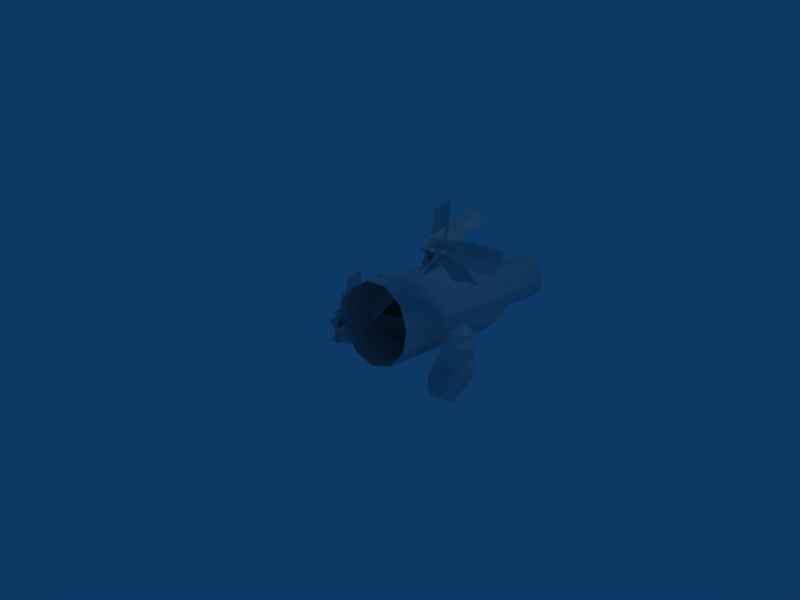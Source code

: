 # Source: totem2.blend  (saved by Blender 2.45.0; exported with 4.5.12 LTS)
import bpy
from mathutils import Matrix  # noqa: F401  (used for matrix-valued properties, if any)

bpy.ops.wm.read_factory_settings(use_empty=True)
scene = bpy.context.scene
scene.name = 'Scene'

# ---- collections
col_collection_1 = bpy.data.collections.new('Collection 1'); scene.collection.children.link(col_collection_1)

# ---- materials (node trees are filled in below, after node groups)
mat_material = bpy.data.materials.new('Material')
mat_material.alpha_threshold = 0.0
mat_material.roughness = 0.5
mat_material.line_color = (0.0, 0.0, 0.0, 1.0)

# ---- material node trees

# ---- world
world_world = bpy.data.worlds.new('World'); scene.world = world_world
world_world.color = (0.05656, 0.2208, 0.4)
world_world.use_sun_shadow = False
world_world.sun_shadow_jitter_overblur = 0.0
world_world.cycles.sampling_method = 'MANUAL'
world_world.cycles.sample_map_resolution = 256

# ---- cameras
cam_camera = bpy.data.cameras.new('Camera')
cam_camera.passepartout_alpha = 0.2
cam_camera.clip_end = 100.0
cam_camera.lens = 35.0
cam_camera.ortho_scale = 7.314
cam_camera.show_passepartout = False
cam_camera.show_safe_areas = True
cam_camera.dof.focus_distance = 0.0
cam_camera.dof.aperture_fstop = 128.0

# ---- lights
light_spot = bpy.data.lights.new('Spot', 'POINT')
light_spot.transmission_factor = 0.0
light_spot.cutoff_distance = 30.0
light_spot.energy = 100.0
light_spot.shadow_buffer_clip_start = 1.001
light_spot.shadow_soft_size = 1.0
light_spot.shadow_maximum_resolution = 0.006
light_spot.use_absolute_resolution = True
light_spot.cycles.use_multiple_importance_sampling = False

# ---- meshes
me_cylinder_001 = bpy.data.meshes.new('Cylinder.001')
me_cylinder_001.from_pydata([(1.413, 0.3229, -0.06259), (1.274, 0.03004, -0.1521), (1.323, -0.06828, 0.03061), (1.343, 0.0701, 0.378), (1.529, 0.08578, -0.1431), (1.561, 0.1261, 0.4029), (1.661, 0.2931, 0.1578), (1.555, 0.02171, 0.2418), (1.388, 0.204, -0.1483), (1.231, 0.2911, 0.2211), (1.434, 0.3619, 0.4287), (1.161, 0.2416, 0.06643), (1.39, 0.4375, 0.1719), (1.473, -0.05483, -0.04865), (1.589, 0.3215, 0.3529), (1.512, -0.04113, 0.0891), (1.394, 0.2093, 0.426), (0.4379, 2.186, 0.2692), (0.6045, 2.149, -0.04285), (0.575, 2.099, -0.3938), (0.3586, 2.052, -0.6722), (0.02404, 2.023, -0.7897), (-0.3224, 2.022, -0.709), (-0.5707, 2.048, -0.4557), (-0.6421, 2.094, -0.1102), (-0.514, 2.144, 0.2178), (-0.2269, 2.183, 0.4241), (0.128, 2.199, 0.4433), (0.5598, -0.05953, 0.5489), (0.7278, -0.09731, 0.2342), (0.698, -0.1478, -0.1198), (0.4797, -0.195, -0.4006), (0.1423, -0.2239, -0.5191), (-0.2071, -0.2253, -0.4377), (-0.4575, -0.1988, -0.1822), (-0.5296, -0.1528, 0.1663), (-0.4003, -0.1019, 0.4971), (-0.1107, -0.06224, 0.7052), (0.2472, -0.04645, 0.7245), (0.01589, 3.57, -0.01138), (-0.1928, 3.561, -0.02265), (-0.3617, 3.538, -0.144), (-0.4371, 3.508, -0.3369), (-0.3951, 3.481, -0.5402), (-0.249, 3.466, -0.6892), (-0.04524, 3.467, -0.7367), (0.1515, 3.484, -0.6675), (0.2788, 3.511, -0.5038), (0.2962, 3.541, -0.2973), (0.1982, 3.563, -0.1138), (-0.001146, 3.843, -0.3089), (0.0246, 3.837, -0.3571), (0.02003, 3.83, -0.4113), (-0.01341, 3.822, -0.4543), (-0.06509, 3.818, -0.4725), (-0.1186, 3.818, -0.46), (-0.157, 3.822, -0.4209), (-0.168, 3.829, -0.3675), (-0.1482, 3.837, -0.3168), (-0.1039, 3.843, -0.2849), (-0.04903, 3.845, -0.282), (-0.07689, 3.826, -0.3745), (-0.7617, -0.04999, 0.01024), (-1.621, 0.6172, 0.01238), (-1.149, 0.3491, 0.006467), (-0.7617, -0.04999, -0.4573), (-0.7617, -0.04999, -0.2235), (-1.147, 0.3626, -0.4609), (-1.619, 0.6306, -0.4549), (-1.162, 0.432, -0.2178), (-1.635, 0.7001, -0.2119), (1.259, 0.0293, 0.1227), (-0.2066, 0.8712, -0.4961), (-0.5767, 0.5022, -0.3477), (-0.1261, 0.8095, -0.264), (-0.4962, 0.4405, -0.1156), (-0.8318, -0.05839, -0.2311), (-0.756, -0.04931, -0.01018), (-0.643, 0.4097, -0.5584), (-0.2729, 0.7788, -0.7068), (-0.9076, -0.06747, -0.4521), (-1.008, -0.05019, -0.2462), (-1.021, 0.7184, -1.016), (-1.022, 0.3936, -0.5806), (-0.546, 0.00513, -0.1976), (-0.7769, -0.02253, -0.2219), (-0.5622, 0.4619, -0.5287), (-0.5612, 0.7867, -0.9642), (-0.81, 0.5035, -0.5611), (-0.809, 0.8283, -0.9967), (-0.6722, 0.8224, 0.1746), (-0.7901, 0.4521, -0.05233), (-0.7246, 0.7244, 0.2789), (-0.8384, 0.3561, 0.04652), (-0.772, -0.036, -0.2283), (-0.8799, -0.09568, -0.079), (-0.6946, 0.4277, -0.145), (-0.5726, 0.8, 0.07645), (-0.6641, 0.02367, -0.3775), (-0.7891, -0.07168, -0.1892), (-1.22, 0.6839, -0.435), (-0.9479, 0.334, -0.3579), (-0.7687, -0.1525, -0.5674), (-0.7789, -0.1121, -0.3783), (-0.9311, 0.2879, -0.603), (-1.202, 0.6353, -0.6941), (-0.9262, 0.3741, -0.4852), (-1.198, 0.7228, -0.5694), (-0.4206, 0.7405, 0.3172), (-0.6268, 0.4237, -0.07316), (-0.6351, 0.6601, 0.4254), (-0.8412, 0.3433, 0.03507), (-0.7803, -0.09796, -0.3849), (-0.9851, -0.1073, -0.2727), (-0.4297, 0.3489, -0.1868), (-0.2236, 0.6657, 0.2036), (-0.5755, -0.0886, -0.4971), (-0.5374, -0.1234, -0.2734), (-1.015, 0.6084, 0.3748), (-0.752, 0.3045, 0.009095), (-0.9144, -0.1259, -0.5498), (-0.7259, -0.1247, -0.4116), (-1.127, 0.3152, -0.2695), (-1.39, 0.6191, 0.09623), (-0.9376, 0.387, -0.1178), (-1.2, 0.6909, 0.2479), (-0.1805, 0.7525, -0.8039), (-0.527, 0.4123, -0.5601), (-0.04596, 0.6794, -0.6021), (-0.3925, 0.3392, -0.3584), (-0.7882, -0.1275, -0.3777), (-0.6551, -0.1295, -0.1856), (-0.6555, 0.3302, -0.7448), (-0.309, 0.6704, -0.9885), (-0.9214, -0.1255, -0.5699), (0.7383, 0.6413, 1.915), (0.959, 0.3614, 1.59), (0.5672, 0.5854, 1.78), (0.7879, 0.3054, 1.456), (1.126, -0.1006, 1.33), (0.9589, -0.0941, 1.207), (1.12, 0.2808, 1.703), (0.8994, 0.5608, 2.028), (1.293, -0.107, 1.452), (0.7417, 0.6695, 1.19), (0.9686, 0.3495, 1.265), (0.7343, 0.5921, 1.079), (0.9608, 0.2734, 1.16), (1.08, -0.08728, 1.359), (1.087, -0.1235, 1.192), (0.9477, 0.3148, 1.377), (0.7205, 0.636, 1.309), (1.072, -0.05106, 1.527), (1.187, 0.02841, 1.36), (1.299, 0.7128, 1.763), (1.176, 0.3877, 1.566), (0.9906, -0.06867, 1.625), (1.089, -0.02013, 1.492), (1.046, 0.3301, 1.736), (1.161, 0.6519, 1.942), (1.092, 0.4132, 1.649), (1.212, 0.7366, 1.85), (1.091, 0.7474, 0.8108), (1.077, 0.4596, 1.197), (1.309, 0.7005, 0.8396), (1.295, 0.4127, 1.226), (1.085, -0.007992, 1.498), (1.291, 0.007224, 1.52), (0.8846, 0.3707, 1.18), (0.8985, 0.6585, 0.7935), (0.8792, -0.02321, 1.477), (0.9673, -0.04256, 1.294), (1.564, 0.6819, 1.068), (1.221, 0.3697, 1.2), (1.102, -0.03257, 1.686), (1.035, -0.03756, 1.49), (1.352, 0.3911, 1.592), (1.695, 0.7032, 1.461), (1.283, 0.449, 1.387), (1.626, 0.7611, 1.255), (1.298, -0.03451, -0.3908), (1.188, 0.03655, -0.2442), (1.378, 0.07415, -0.363), (1.18, 0.1577, -0.2645), (1.399, 0.06593, -0.434), (1.121, 0.1035, -0.3942), (1.191, -0.03351, -0.4561), (1.123, 0.0855, -0.2544), (1.156, -0.004856, -0.3764), (1.28, 0.086, -0.524), (1.332, 0.09264, -0.2896), (1.235, 0.2042, -0.346), (1.258, 0.1011, -0.2222), (1.358, 0.1284, -0.488), (1.253, -0.01061, -0.2592), (1.368, -0.01508, -0.4155), (1.343, -0.001634, -0.5224), (1.215, 0.1134, -0.4921), (0.7592, 0.3304, -0.5973), (0.9467, 0.5809, -0.1753), (1.112, 0.2324, -0.644), (1.219, 0.737, -0.277), (1.058, 0.2134, -0.8357), (0.9416, 0.8984, -0.5288), (0.623, 0.6258, -0.6756), (1.003, 0.7933, -0.1715), (0.7209, 0.6947, -0.4604), (0.9388, 0.5735, -0.9744), (1.171, 0.3199, -0.4315), (1.319, 0.6975, -0.5484), (1.179, 0.4651, -0.2073), (1.134, 0.409, -0.9671), (0.8756, 0.3872, -0.242), (0.8483, 0.1947, -0.7254), (0.7807, 0.3315, -0.9797), (0.9737, 0.739, -0.8551), (0.1725, 3.629, -0.3367), (0.1098, 3.643, -0.2192), (0.1614, 3.61, -0.4689), (0.07989, 3.592, -0.5738), (-0.04611, 3.582, -0.618), (-0.1766, 3.581, -0.5876), (-0.2701, 3.591, -0.4922), (-0.297, 3.608, -0.3621), (-0.2488, 3.627, -0.2385), (-0.1406, 3.642, -0.1608), (-0.006965, 3.648, -0.1536), (0.01698, 3.647, -0.167), (-0.1132, 3.643, -0.1593), (-0.2266, 3.63, -0.2226), (-0.2871, 3.612, -0.3367), (-0.2757, 3.595, -0.4655), (-0.1958, 3.583, -0.568), (-0.07287, 3.582, -0.6118), (0.05405, 3.59, -0.5828), (0.1447, 3.606, -0.4904), (0.1703, 3.625, -0.3638), (0.1226, 3.64, -0.2433), (0.3386, 2.535, 0.02324), (0.09039, 2.539, 0.1183), (-0.1932, 2.527, 0.1092), (-0.4222, 2.503, -0.001101), (-0.5239, 2.475, -0.1777), (-0.466, 2.45, -0.3644), (-0.2669, 2.438, -0.502), (0.01021, 2.442, -0.5469), (0.2773, 2.461, -0.4846), (0.4497, 2.488, -0.3351), (0.4725, 2.516, -0.1458), (0.3887, 2.527, -0.04007), (0.4639, 2.505, -0.2167), (0.3851, 2.478, -0.3911), (0.1773, 2.454, -0.5079), (-0.09357, 2.441, -0.5301), (-0.3415, 2.443, -0.4505), (-0.4877, 2.459, -0.2945), (-0.4858, 2.485, -0.1115), (-0.3365, 2.512, 0.04022), (-0.08699, 2.532, 0.1126), (0.1833, 2.537, 0.0827)], [], [(14, 10, 16), (5, 3, 7), (4, 13, 2), (14, 5, 7), (16, 10, 9), (9, 0, 11), (16, 5, 14), (16, 9, 3), (6, 0, 12), (10, 12, 9), (1, 8, 4), (2, 1, 4), (3, 9, 11), (12, 0, 9), (11, 8, 1), (14, 7, 6), (10, 14, 6), (11, 0, 8), (7, 3, 2), (7, 2, 15), (4, 15, 13), (15, 2, 13), (10, 6, 12), (0, 6, 4), (6, 15, 4), (16, 3, 5), (6, 7, 15), (0, 4, 8), (60, 50, 61), (59, 60, 61), (58, 59, 61), (57, 58, 61), (56, 57, 61), (55, 56, 61), (54, 55, 61), (53, 54, 61), (52, 53, 61), (51, 52, 61), (50, 51, 61), (28, 17, 38), (17, 27, 38), (26, 37, 27), (37, 38, 27), (25, 36, 26), (36, 37, 26), (24, 35, 25), (35, 36, 25), (23, 34, 35), (23, 35, 24), (22, 33, 34), (22, 34, 23), (21, 32, 33), (21, 33, 22), (20, 31, 32), (20, 32, 21), (19, 30, 31), (19, 31, 20), (18, 29, 30), (18, 30, 19), (17, 28, 18), (28, 29, 18), (66, 69, 64), (66, 64, 62), (69, 70, 63), (69, 63, 64), (65, 67, 66), (67, 69, 66), (67, 68, 69), (68, 70, 69), (1, 71, 11), (71, 3, 11), (3, 71, 2), (71, 1, 2), (74, 72, 73), (75, 74, 73), (75, 73, 76), (77, 75, 76), (73, 79, 78), (73, 72, 79), (76, 78, 80), (76, 73, 78), (85, 88, 83), (85, 83, 81), (88, 89, 82), (88, 82, 83), (84, 86, 85), (86, 88, 85), (86, 87, 88), (87, 89, 88), (92, 90, 91), (93, 92, 91), (93, 91, 94), (95, 93, 94), (91, 97, 96), (91, 90, 97), (94, 96, 98), (94, 91, 96), (103, 106, 101), (103, 101, 99), (106, 107, 100), (106, 100, 101), (102, 104, 103), (104, 106, 103), (104, 105, 106), (105, 107, 106), (110, 108, 109), (111, 110, 109), (111, 109, 112), (113, 111, 112), (109, 115, 114), (109, 108, 115), (112, 114, 116), (112, 109, 114), (121, 124, 119), (121, 119, 117), (124, 125, 118), (124, 118, 119), (120, 122, 121), (122, 124, 121), (122, 123, 124), (123, 125, 124), (128, 126, 127), (129, 128, 127), (129, 127, 130), (131, 129, 130), (127, 133, 132), (127, 126, 133), (130, 132, 134), (130, 127, 132), (137, 135, 136), (138, 137, 136), (138, 136, 139), (140, 138, 139), (136, 142, 141), (136, 135, 142), (139, 141, 143), (139, 136, 141), (146, 144, 145), (147, 146, 145), (147, 145, 148), (149, 147, 148), (145, 151, 150), (145, 144, 151), (148, 150, 152), (148, 145, 150), (157, 160, 155), (157, 155, 153), (160, 161, 154), (160, 154, 155), (156, 158, 157), (158, 160, 157), (158, 159, 160), (159, 161, 160), (164, 162, 163), (165, 164, 163), (165, 163, 166), (167, 165, 166), (163, 169, 168), (163, 162, 169), (166, 168, 170), (166, 163, 168), (175, 178, 173), (175, 173, 171), (178, 179, 172), (178, 172, 173), (174, 176, 175), (176, 178, 175), (176, 177, 178), (177, 179, 178), (180, 196, 195), (194, 180, 195), (180, 194, 186), (196, 180, 186), (197, 193, 189), (191, 190, 182), (181, 194, 192), (191, 182, 193), (197, 191, 193), (187, 191, 185), (182, 195, 184), (193, 182, 184), (190, 195, 182), (190, 194, 195), (186, 197, 189), (187, 183, 191), (183, 190, 191), (186, 189, 196), (185, 197, 188), (194, 188, 186), (195, 196, 193), (196, 189, 193), (187, 185, 188), (191, 197, 185), (181, 188, 194), (181, 192, 183), (188, 197, 186), (181, 187, 188), (183, 192, 190), (193, 184, 195), (192, 194, 190), (183, 187, 181), (198, 214, 213), (212, 198, 213), (198, 212, 204), (214, 198, 204), (215, 211, 207), (209, 208, 200), (199, 212, 210), (209, 200, 211), (215, 209, 211), (205, 209, 203), (200, 213, 202), (211, 200, 202), (208, 213, 200), (208, 212, 213), (204, 215, 207), (205, 201, 209), (201, 208, 209), (204, 207, 214), (203, 215, 206), (212, 206, 204), (213, 214, 211), (214, 207, 211), (205, 203, 206), (209, 215, 203), (199, 206, 212), (199, 210, 201), (206, 215, 204), (199, 205, 206), (201, 210, 208), (211, 202, 213), (210, 212, 208), (201, 205, 199), (217, 50, 227), (226, 39, 227), (226, 60, 228), (225, 40, 228), (225, 59, 229), (224, 41, 229), (224, 58, 230), (223, 42, 230), (223, 57, 231), (222, 43, 231), (222, 56, 232), (221, 44, 232), (221, 55, 233), (220, 45, 233), (220, 54, 234), (219, 46, 234), (219, 53, 235), (218, 47, 235), (218, 52, 236), (216, 48, 236), (216, 51, 237), (217, 49, 237), (248, 48, 249), (238, 17, 249), (247, 47, 250), (248, 18, 250), (246, 46, 251), (247, 19, 251), (245, 45, 252), (246, 20, 252), (244, 44, 253), (245, 21, 253), (243, 43, 254), (244, 22, 254), (242, 42, 255), (243, 23, 255), (241, 41, 256), (242, 24, 256), (240, 40, 257), (241, 25, 257), (239, 39, 258), (240, 26, 258), (238, 49, 259), (239, 27, 259), (39, 239, 259), (39, 259, 49), (17, 238, 259), (17, 259, 27), (40, 240, 258), (40, 258, 39), (27, 239, 258), (27, 258, 26), (41, 241, 257), (41, 257, 40), (26, 240, 25), (240, 257, 25), (42, 242, 256), (42, 256, 41), (25, 241, 256), (25, 256, 24), (43, 243, 255), (43, 255, 42), (24, 242, 255), (24, 255, 23), (44, 244, 43), (244, 254, 43), (23, 243, 254), (23, 254, 22), (45, 245, 253), (45, 253, 44), (22, 244, 253), (22, 253, 21), (46, 246, 252), (46, 252, 45), (21, 245, 252), (21, 252, 20), (47, 247, 251), (47, 251, 46), (20, 246, 19), (246, 251, 19), (48, 248, 250), (48, 250, 47), (19, 247, 250), (19, 250, 18), (49, 238, 249), (49, 249, 48), (18, 248, 249), (18, 249, 17), (50, 217, 237), (50, 237, 51), (48, 216, 237), (48, 237, 49), (51, 216, 236), (51, 236, 52), (47, 218, 236), (47, 236, 48), (52, 218, 235), (52, 235, 53), (46, 219, 235), (46, 235, 47), (53, 219, 234), (53, 234, 54), (45, 220, 234), (45, 234, 46), (54, 220, 233), (54, 233, 55), (44, 221, 233), (44, 233, 45), (55, 221, 232), (55, 232, 56), (43, 222, 232), (43, 232, 44), (56, 222, 231), (56, 231, 57), (42, 223, 231), (42, 231, 43), (57, 223, 230), (57, 230, 58), (41, 224, 230), (41, 230, 42), (58, 224, 229), (58, 229, 59), (40, 225, 229), (40, 229, 41), (59, 225, 228), (59, 228, 60), (39, 226, 228), (39, 228, 40), (60, 226, 227), (60, 227, 50), (49, 217, 227), (49, 227, 39)])
_uv = me_cylinder_001.uv_layers.new(name='UVTex')
_uv.uv.foreach_set('vector', [0.6318, 0.8239, 0.5952, 0.8564, 0.4788, 0.8201, 0.5992, 0.758, 0.4936, 0.6807, 0.7008, 0.7279, 0.9053, 0.8639, 0.8945, 0.784, 0.9964, 0.6873, 0.6318, 0.8239, 0.5992, 0.758, 0.7008, 0.7279, 0.4788, 0.8201, 0.5952, 0.8564, 0.5878, 0.9483, 0.5878, 0.9483, 0.7302, 0.9297, 0.7618, 0.9785, 0.4788, 0.8201, 0.5992, 0.758, 0.6318, 0.8239, 0.4788, 0.8201, 0.5878, 0.9483, 0.4831, 0.9957, 0.7139, 0.8591, 0.7302, 0.9297, 0.6665, 0.8884, 0.5952, 0.8564, 0.6665, 0.8884, 0.5878, 0.9483, 0.9904, 0.9226, 0.8917, 0.9211, 0.9053, 0.8639, 0.9964, 0.6873, 0.9904, 0.9226, 0.9053, 0.8639, 0.4831, 0.9957, 0.5878, 0.9483, 0.7618, 0.9785, 0.6665, 0.8884, 0.7302, 0.9297, 0.5878, 0.9483, 0.7618, 0.9785, 0.8917, 0.9211, 0.9904, 0.9226, 0.6318, 0.8239, 0.7008, 0.7279, 0.7139, 0.8591, 0.5952, 0.8564, 0.6318, 0.8239, 0.7139, 0.8591, 0.7618, 0.9785, 0.7302, 0.9297, 0.8917, 0.9211, 0.7008, 0.7279, 0.4936, 0.6807, 0.9964, 0.6873, 0.7008, 0.7279, 0.9964, 0.6873, 0.801, 0.7526, 0.9053, 0.8639, 0.801, 0.7526, 0.8945, 0.784, 0.801, 0.7526, 0.9964, 0.6873, 0.8945, 0.784, 0.5952, 0.8564, 0.7139, 0.8591, 0.6665, 0.8884, 0.7302, 0.9297, 0.7139, 0.8591, 0.9053, 0.8639, 0.7139, 0.8591, 0.801, 0.7526, 0.9053, 0.8639, 0.4788, 0.8201, 0.4936, 0.6807, 0.5992, 0.758, 0.7139, 0.8591, 0.7008, 0.7279, 0.801, 0.7526, 0.7302, 0.9297, 0.9053, 0.8639, 0.8917, 0.9211, 0.256, 0.639, 0.2792, 0.639, 0.2499, 0.6577, 0.2328, 0.639, 0.256, 0.639, 0.2499, 0.6577, 0.2102, 0.639, 0.2328, 0.639, 0.2499, 0.6577, 0.1983, 0.6404, 0.2102, 0.639, 0.2499, 0.6577, 0.2848, 0.6392, 0.2908, 0.6405, 0.2501, 0.6578, 0.2658, 0.6392, 0.2848, 0.6392, 0.2501, 0.6578, 0.2459, 0.6392, 0.2658, 0.6392, 0.2501, 0.6578, 0.2258, 0.6392, 0.2459, 0.6392, 0.2501, 0.6578, 0.2066, 0.6392, 0.2258, 0.6392, 0.2501, 0.6578, 0.1983, 0.6405, 0.2066, 0.6392, 0.2501, 0.6578, 0.2792, 0.639, 0.2904, 0.6404, 0.2499, 0.6577, 0.3454, 0.0349, 0.3477, 0.3252, 0.2825, 0.0349, 0.3477, 0.3252, 0.2529, 0.3254, 0.2825, 0.0349, 0.1877, 0.3249, 0.222, 0.0349, 0.2529, 0.3254, 0.222, 0.0349, 0.2825, 0.0349, 0.2529, 0.3254, 0.1186, 0.3258, 0.1581, 0.0349, 0.1877, 0.3249, 0.1581, 0.0349, 0.222, 0.0349, 0.1877, 0.3249, 0.06809, 0.3266, 0.09184, 0.03433, 0.1186, 0.3258, 0.09184, 0.03433, 0.1581, 0.0349, 0.1186, 0.3258, 0.3837, 0.3273, 0.351, 0.03469, 0.4165, 0.03469, 0.3837, 0.3273, 0.4165, 0.03469, 0.4105, 0.3294, 0.3031, 0.3273, 0.2968, 0.03469, 0.351, 0.03469, 0.3031, 0.3273, 0.351, 0.03469, 0.3837, 0.3273, 0.2242, 0.3273, 0.2477, 0.03469, 0.2968, 0.03469, 0.2242, 0.3273, 0.2968, 0.03469, 0.3031, 0.3273, 0.1774, 0.3261, 0.1996, 0.03469, 0.2477, 0.03469, 0.1774, 0.3261, 0.2477, 0.03469, 0.2242, 0.3273, 0.1178, 0.3261, 0.1485, 0.03469, 0.1996, 0.03469, 0.1178, 0.3261, 0.1996, 0.03469, 0.1774, 0.3261, 0.07363, 0.3255, 0.09043, 0.03469, 0.1485, 0.03469, 0.07363, 0.3255, 0.1485, 0.03469, 0.1178, 0.3261, 0.3477, 0.3252, 0.3454, 0.0349, 0.4173, 0.3274, 0.3454, 0.0349, 0.4174, 0.0349, 0.4173, 0.3274, 0.7586, 0.3593, 0.7586, 0.479, 0.6389, 0.479, 0.7586, 0.3593, 0.6389, 0.479, 0.6389, 0.3593, 0.7586, 0.479, 0.7586, 0.5987, 0.6389, 0.5987, 0.7586, 0.479, 0.6389, 0.5987, 0.6389, 0.479, 0.8783, 0.3593, 0.8783, 0.479, 0.7586, 0.3593, 0.8783, 0.479, 0.7586, 0.479, 0.7586, 0.3593, 0.8783, 0.479, 0.8783, 0.5987, 0.7586, 0.479, 0.8783, 0.5987, 0.7586, 0.5987, 0.7586, 0.479, 0.9904, 0.9226, 0.7367, 0.9592, 0.7618, 0.9785, 0.7367, 0.9592, 0.4831, 0.9957, 0.7618, 0.9785, 0.4831, 0.9957, 0.7367, 0.9592, 0.8989, 0.9944, 0.7367, 0.9592, 0.9904, 0.9226, 0.8989, 0.9944, 0.8783, 0.5987, 0.7586, 0.5987, 0.7586, 0.479, 0.8783, 0.479, 0.8783, 0.5987, 0.7586, 0.479, 0.8783, 0.479, 0.7586, 0.479, 0.7586, 0.3593, 0.8783, 0.3593, 0.8783, 0.479, 0.7586, 0.3593, 0.7586, 0.479, 0.6389, 0.5987, 0.6389, 0.479, 0.7586, 0.479, 0.7586, 0.5987, 0.6389, 0.5987, 0.7586, 0.3593, 0.6389, 0.479, 0.6389, 0.3593, 0.7586, 0.3593, 0.7586, 0.479, 0.6389, 0.479, 0.7586, 0.3593, 0.7586, 0.479, 0.6389, 0.479, 0.7586, 0.3593, 0.6389, 0.479, 0.6389, 0.3593, 0.7586, 0.479, 0.7586, 0.5987, 0.6389, 0.5987, 0.7586, 0.479, 0.6389, 0.5987, 0.6389, 0.479, 0.8783, 0.3593, 0.8783, 0.479, 0.7586, 0.3593, 0.8783, 0.479, 0.7586, 0.479, 0.7586, 0.3593, 0.8783, 0.479, 0.8783, 0.5987, 0.7586, 0.479, 0.8783, 0.5987, 0.7586, 0.5987, 0.7586, 0.479, 0.8783, 0.5987, 0.7586, 0.5987, 0.7586, 0.479, 0.8783, 0.479, 0.8783, 0.5987, 0.7586, 0.479, 0.8783, 0.479, 0.7586, 0.479, 0.7586, 0.3593, 0.8783, 0.3593, 0.8783, 0.479, 0.7586, 0.3593, 0.7586, 0.479, 0.6389, 0.5987, 0.6389, 0.479, 0.7586, 0.479, 0.7586, 0.5987, 0.6389, 0.5987, 0.7586, 0.3593, 0.6389, 0.479, 0.6389, 0.3593, 0.7586, 0.3593, 0.7586, 0.479, 0.6389, 0.479, 0.7586, 0.3593, 0.7586, 0.479, 0.6389, 0.479, 0.7586, 0.3593, 0.6389, 0.479, 0.6389, 0.3593, 0.7586, 0.479, 0.7586, 0.5987, 0.6389, 0.5987, 0.7586, 0.479, 0.6389, 0.5987, 0.6389, 0.479, 0.8783, 0.3593, 0.8783, 0.479, 0.7586, 0.3593, 0.8783, 0.479, 0.7586, 0.479, 0.7586, 0.3593, 0.8783, 0.479, 0.8783, 0.5987, 0.7586, 0.479, 0.8783, 0.5987, 0.7586, 0.5987, 0.7586, 0.479, 0.8783, 0.5987, 0.7586, 0.5987, 0.7586, 0.479, 0.8783, 0.479, 0.8783, 0.5987, 0.7586, 0.479, 0.8783, 0.479, 0.7586, 0.479, 0.7586, 0.3593, 0.8783, 0.3593, 0.8783, 0.479, 0.7586, 0.3593, 0.7586, 0.479, 0.6389, 0.5987, 0.6389, 0.479, 0.7586, 0.479, 0.7586, 0.5987, 0.6389, 0.5987, 0.7586, 0.3593, 0.6389, 0.479, 0.6389, 0.3593, 0.7586, 0.3593, 0.7586, 0.479, 0.6389, 0.479, 0.7586, 0.3593, 0.7586, 0.479, 0.6389, 0.479, 0.7586, 0.3593, 0.6389, 0.479, 0.6389, 0.3593, 0.7586, 0.479, 0.7586, 0.5987, 0.6389, 0.5987, 0.7586, 0.479, 0.6389, 0.5987, 0.6389, 0.479, 0.8783, 0.3593, 0.8783, 0.479, 0.7586, 0.3593, 0.8783, 0.479, 0.7586, 0.479, 0.7586, 0.3593, 0.8783, 0.479, 0.8783, 0.5987, 0.7586, 0.479, 0.8783, 0.5987, 0.7586, 0.5987, 0.7586, 0.479, 0.8783, 0.5987, 0.7586, 0.5987, 0.7586, 0.479, 0.8783, 0.479, 0.8783, 0.5987, 0.7586, 0.479, 0.8783, 0.479, 0.7586, 0.479, 0.7586, 0.3593, 0.8783, 0.3593, 0.8783, 0.479, 0.7586, 0.3593, 0.7586, 0.479, 0.6389, 0.5987, 0.6389, 0.479, 0.7586, 0.479, 0.7586, 0.5987, 0.6389, 0.5987, 0.7586, 0.3593, 0.6389, 0.479, 0.6389, 0.3593, 0.7586, 0.3593, 0.7586, 0.479, 0.6389, 0.479, 0.8783, 0.5987, 0.7586, 0.5987, 0.7586, 0.479, 0.8783, 0.479, 0.8783, 0.5987, 0.7586, 0.479, 0.8783, 0.479, 0.7586, 0.479, 0.7586, 0.3593, 0.8783, 0.3593, 0.8783, 0.479, 0.7586, 0.3593, 0.7586, 0.479, 0.6389, 0.5987, 0.6389, 0.479, 0.7586, 0.479, 0.7586, 0.5987, 0.6389, 0.5987, 0.7586, 0.3593, 0.6389, 0.479, 0.6389, 0.3593, 0.7586, 0.3593, 0.7586, 0.479, 0.6389, 0.479, 0.8783, 0.5987, 0.7586, 0.5987, 0.7586, 0.479, 0.8783, 0.479, 0.8783, 0.5987, 0.7586, 0.479, 0.8783, 0.479, 0.7586, 0.479, 0.7586, 0.3593, 0.8783, 0.3593, 0.8783, 0.479, 0.7586, 0.3593, 0.7586, 0.479, 0.6389, 0.5987, 0.6389, 0.479, 0.7586, 0.479, 0.7586, 0.5987, 0.6389, 0.5987, 0.7586, 0.3593, 0.6389, 0.479, 0.6389, 0.3593, 0.7586, 0.3593, 0.7586, 0.479, 0.6389, 0.479, 0.7586, 0.3593, 0.7586, 0.479, 0.6389, 0.479, 0.7586, 0.3593, 0.6389, 0.479, 0.6389, 0.3593, 0.7586, 0.479, 0.7586, 0.5987, 0.6389, 0.5987, 0.7586, 0.479, 0.6389, 0.5987, 0.6389, 0.479, 0.8783, 0.3593, 0.8783, 0.479, 0.7586, 0.3593, 0.8783, 0.479, 0.7586, 0.479, 0.7586, 0.3593, 0.8783, 0.479, 0.8783, 0.5987, 0.7586, 0.479, 0.8783, 0.5987, 0.7586, 0.5987, 0.7586, 0.479, 0.8783, 0.5987, 0.7586, 0.5987, 0.7586, 0.479, 0.8783, 0.479, 0.8783, 0.5987, 0.7586, 0.479, 0.8783, 0.479, 0.7586, 0.479, 0.7586, 0.3593, 0.8783, 0.3593, 0.8783, 0.479, 0.7586, 0.3593, 0.7586, 0.479, 0.6389, 0.5987, 0.6389, 0.479, 0.7586, 0.479, 0.7586, 0.5987, 0.6389, 0.5987, 0.7586, 0.3593, 0.6389, 0.479, 0.6389, 0.3593, 0.7586, 0.3593, 0.7586, 0.479, 0.6389, 0.479, 0.7586, 0.3593, 0.7586, 0.479, 0.6389, 0.479, 0.7586, 0.3593, 0.6389, 0.479, 0.6389, 0.3593, 0.7586, 0.479, 0.7586, 0.5987, 0.6389, 0.5987, 0.7586, 0.479, 0.6389, 0.5987, 0.6389, 0.479, 0.8783, 0.3593, 0.8783, 0.479, 0.7586, 0.3593, 0.8783, 0.479, 0.7586, 0.479, 0.7586, 0.3593, 0.8783, 0.479, 0.8783, 0.5987, 0.7586, 0.479, 0.8783, 0.5987, 0.7586, 0.5987, 0.7586, 0.479, 0.7367, 0.9592, 0.9904, 0.9226, 0.8989, 0.9944, 0.4831, 0.9957, 0.7367, 0.9592, 0.8989, 0.9944, 0.7367, 0.9592, 0.4831, 0.9957, 0.7618, 0.9785, 0.9904, 0.9226, 0.7367, 0.9592, 0.7618, 0.9785, 0.7302, 0.9297, 0.9053, 0.8639, 0.8917, 0.9211, 0.7139, 0.8591, 0.7008, 0.7279, 0.801, 0.7526, 0.4788, 0.8201, 0.4936, 0.6807, 0.5992, 0.758, 0.7139, 0.8591, 0.801, 0.7526, 0.9053, 0.8639, 0.7302, 0.9297, 0.7139, 0.8591, 0.9053, 0.8639, 0.5952, 0.8564, 0.7139, 0.8591, 0.6665, 0.8884, 0.801, 0.7526, 0.9964, 0.6873, 0.8945, 0.784, 0.9053, 0.8639, 0.801, 0.7526, 0.8945, 0.784, 0.7008, 0.7279, 0.9964, 0.6873, 0.801, 0.7526, 0.7008, 0.7279, 0.4936, 0.6807, 0.9964, 0.6873, 0.7618, 0.9785, 0.7302, 0.9297, 0.8917, 0.9211, 0.5952, 0.8564, 0.6318, 0.8239, 0.7139, 0.8591, 0.6318, 0.8239, 0.7008, 0.7279, 0.7139, 0.8591, 0.7618, 0.9785, 0.8917, 0.9211, 0.9904, 0.9226, 0.6665, 0.8884, 0.7302, 0.9297, 0.5878, 0.9483, 0.4831, 0.9957, 0.5878, 0.9483, 0.7618, 0.9785, 0.9964, 0.6873, 0.9904, 0.9226, 0.9053, 0.8639, 0.9904, 0.9226, 0.8917, 0.9211, 0.9053, 0.8639, 0.5952, 0.8564, 0.6665, 0.8884, 0.5878, 0.9483, 0.7139, 0.8591, 0.7302, 0.9297, 0.6665, 0.8884, 0.4788, 0.8201, 0.5878, 0.9483, 0.4831, 0.9957, 0.4788, 0.8201, 0.5992, 0.758, 0.6318, 0.8239, 0.5878, 0.9483, 0.7302, 0.9297, 0.7618, 0.9785, 0.4788, 0.8201, 0.5952, 0.8564, 0.5878, 0.9483, 0.6318, 0.8239, 0.5992, 0.758, 0.7008, 0.7279, 0.9053, 0.8639, 0.8945, 0.784, 0.9964, 0.6873, 0.5992, 0.758, 0.4936, 0.6807, 0.7008, 0.7279, 0.6318, 0.8239, 0.5952, 0.8564, 0.4788, 0.8201, 0.7367, 0.9592, 0.9904, 0.9226, 0.8989, 0.9944, 0.4831, 0.9957, 0.7367, 0.9592, 0.8989, 0.9944, 0.7367, 0.9592, 0.4831, 0.9957, 0.7618, 0.9785, 0.9904, 0.9226, 0.7367, 0.9592, 0.7618, 0.9785, 0.7302, 0.9297, 0.9053, 0.8639, 0.8917, 0.9211, 0.7139, 0.8591, 0.7008, 0.7279, 0.801, 0.7526, 0.4788, 0.8201, 0.4936, 0.6807, 0.5992, 0.758, 0.7139, 0.8591, 0.801, 0.7526, 0.9053, 0.8639, 0.7302, 0.9297, 0.7139, 0.8591, 0.9053, 0.8639, 0.5952, 0.8564, 0.7139, 0.8591, 0.6665, 0.8884, 0.801, 0.7526, 0.9964, 0.6873, 0.8945, 0.784, 0.9053, 0.8639, 0.801, 0.7526, 0.8945, 0.784, 0.7008, 0.7279, 0.9964, 0.6873, 0.801, 0.7526, 0.7008, 0.7279, 0.4936, 0.6807, 0.9964, 0.6873, 0.7618, 0.9785, 0.7302, 0.9297, 0.8917, 0.9211, 0.5952, 0.8564, 0.6318, 0.8239, 0.7139, 0.8591, 0.6318, 0.8239, 0.7008, 0.7279, 0.7139, 0.8591, 0.7618, 0.9785, 0.8917, 0.9211, 0.9904, 0.9226, 0.6665, 0.8884, 0.7302, 0.9297, 0.5878, 0.9483, 0.4831, 0.9957, 0.5878, 0.9483, 0.7618, 0.9785, 0.9964, 0.6873, 0.9904, 0.9226, 0.9053, 0.8639, 0.9904, 0.9226, 0.8917, 0.9211, 0.9053, 0.8639, 0.5952, 0.8564, 0.6665, 0.8884, 0.5878, 0.9483, 0.7139, 0.8591, 0.7302, 0.9297, 0.6665, 0.8884, 0.4788, 0.8201, 0.5878, 0.9483, 0.4831, 0.9957, 0.4788, 0.8201, 0.5992, 0.758, 0.6318, 0.8239, 0.5878, 0.9483, 0.7302, 0.9297, 0.7618, 0.9785, 0.4788, 0.8201, 0.5952, 0.8564, 0.5878, 0.9483, 0.6318, 0.8239, 0.5992, 0.758, 0.7008, 0.7279, 0.9053, 0.8639, 0.8945, 0.784, 0.9964, 0.6873, 0.5992, 0.758, 0.4936, 0.6807, 0.7008, 0.7279, 0.6318, 0.8239, 0.5952, 0.8564, 0.4788, 0.8201, 0.2963, 0.6041, 0.2792, 0.639, 0.2706, 0.6041, 0.2601, 0.6041, 0.26, 0.5552, 0.2706, 0.6041, 0.2601, 0.6041, 0.256, 0.639, 0.2346, 0.6041, 0.2241, 0.6041, 0.2091, 0.5552, 0.2346, 0.6041, 0.2241, 0.6041, 0.2328, 0.639, 0.1985, 0.6041, 0.1882, 0.6041, 0.1578, 0.5552, 0.1985, 0.6041, 0.1882, 0.6041, 0.2102, 0.639, 0.1674, 0.6045, 0.162, 0.6052, 0.1162, 0.556, 0.1674, 0.6045, 0.3142, 0.6047, 0.2908, 0.6405, 0.3071, 0.6025, 0.3044, 0.6018, 0.3225, 0.5504, 0.3071, 0.6025, 0.3044, 0.6018, 0.2848, 0.6392, 0.2831, 0.601, 0.2745, 0.601, 0.28, 0.5489, 0.2831, 0.601, 0.2745, 0.601, 0.2658, 0.6392, 0.2535, 0.601, 0.2445, 0.601, 0.2381, 0.5488, 0.2535, 0.601, 0.2445, 0.601, 0.2459, 0.6392, 0.2234, 0.6016, 0.2143, 0.6016, 0.1959, 0.5501, 0.2234, 0.6016, 0.2143, 0.6016, 0.2258, 0.6392, 0.1927, 0.603, 0.1839, 0.603, 0.1526, 0.5528, 0.1927, 0.603, 0.1839, 0.603, 0.2066, 0.6392, 0.1664, 0.6047, 0.1626, 0.6054, 0.1175, 0.5562, 0.1664, 0.6047, 0.3131, 0.6055, 0.2904, 0.6404, 0.3014, 0.6048, 0.2963, 0.6041, 0.3115, 0.5552, 0.3014, 0.6048, 0.3761, 0.3914, 0.3349, 0.5566, 0.3413, 0.3904, 0.3296, 0.3896, 0.3477, 0.3252, 0.3413, 0.3904, 0.1352, 0.3889, 0.1526, 0.5528, 0.1131, 0.3886, 0.09556, 0.3903, 0.07363, 0.3255, 0.1131, 0.3886, 0.1866, 0.3876, 0.1959, 0.5501, 0.1569, 0.3876, 0.1352, 0.3889, 0.1178, 0.3261, 0.1569, 0.3876, 0.2311, 0.3875, 0.2381, 0.5488, 0.2077, 0.3869, 0.1866, 0.3876, 0.1774, 0.3261, 0.2077, 0.3869, 0.2915, 0.3875, 0.28, 0.5489, 0.2521, 0.3875, 0.2311, 0.3875, 0.2242, 0.3273, 0.2521, 0.3875, 0.3531, 0.3883, 0.3225, 0.5504, 0.3128, 0.3883, 0.2915, 0.3875, 0.3031, 0.3273, 0.3128, 0.3883, 0.3736, 0.3916, 0.3368, 0.5548, 0.3603, 0.3905, 0.3531, 0.3883, 0.3837, 0.3273, 0.3603, 0.3905, 0.1382, 0.39, 0.1578, 0.5552, 0.113, 0.3903, 0.09217, 0.3907, 0.06809, 0.3266, 0.113, 0.3903, 0.1984, 0.3895, 0.2091, 0.5552, 0.1639, 0.39, 0.1382, 0.39, 0.1186, 0.3258, 0.1639, 0.39, 0.2564, 0.3898, 0.26, 0.5552, 0.2238, 0.3895, 0.1984, 0.3895, 0.1877, 0.3249, 0.2238, 0.3895, 0.3296, 0.3896, 0.3115, 0.5552, 0.2822, 0.3898, 0.2564, 0.3898, 0.2529, 0.3254, 0.2822, 0.3898, 0.26, 0.5552, 0.2564, 0.3898, 0.2822, 0.3898, 0.26, 0.5552, 0.2822, 0.3898, 0.3115, 0.5552, 0.3477, 0.3252, 0.3296, 0.3896, 0.2822, 0.3898, 0.3477, 0.3252, 0.2822, 0.3898, 0.2529, 0.3254, 0.2091, 0.5552, 0.1984, 0.3895, 0.2238, 0.3895, 0.2091, 0.5552, 0.2238, 0.3895, 0.26, 0.5552, 0.2529, 0.3254, 0.2564, 0.3898, 0.2238, 0.3895, 0.2529, 0.3254, 0.2238, 0.3895, 0.1877, 0.3249, 0.1578, 0.5552, 0.1382, 0.39, 0.1639, 0.39, 0.1578, 0.5552, 0.1639, 0.39, 0.2091, 0.5552, 0.1877, 0.3249, 0.1984, 0.3895, 0.1186, 0.3258, 0.1984, 0.3895, 0.1639, 0.39, 0.1186, 0.3258, 0.1162, 0.556, 0.09217, 0.3907, 0.113, 0.3903, 0.1162, 0.556, 0.113, 0.3903, 0.1578, 0.5552, 0.1186, 0.3258, 0.1382, 0.39, 0.113, 0.3903, 0.1186, 0.3258, 0.113, 0.3903, 0.06809, 0.3266, 0.3225, 0.5504, 0.3531, 0.3883, 0.3603, 0.3905, 0.3225, 0.5504, 0.3603, 0.3905, 0.3368, 0.5548, 0.4105, 0.3294, 0.3736, 0.3916, 0.3603, 0.3905, 0.4105, 0.3294, 0.3603, 0.3905, 0.3837, 0.3273, 0.28, 0.5489, 0.2915, 0.3875, 0.3225, 0.5504, 0.2915, 0.3875, 0.3128, 0.3883, 0.3225, 0.5504, 0.3837, 0.3273, 0.3531, 0.3883, 0.3128, 0.3883, 0.3837, 0.3273, 0.3128, 0.3883, 0.3031, 0.3273, 0.2381, 0.5488, 0.2311, 0.3875, 0.2521, 0.3875, 0.2381, 0.5488, 0.2521, 0.3875, 0.28, 0.5489, 0.3031, 0.3273, 0.2915, 0.3875, 0.2521, 0.3875, 0.3031, 0.3273, 0.2521, 0.3875, 0.2242, 0.3273, 0.1959, 0.5501, 0.1866, 0.3876, 0.2077, 0.3869, 0.1959, 0.5501, 0.2077, 0.3869, 0.2381, 0.5488, 0.2242, 0.3273, 0.2311, 0.3875, 0.2077, 0.3869, 0.2242, 0.3273, 0.2077, 0.3869, 0.1774, 0.3261, 0.1526, 0.5528, 0.1352, 0.3889, 0.1569, 0.3876, 0.1526, 0.5528, 0.1569, 0.3876, 0.1959, 0.5501, 0.1774, 0.3261, 0.1866, 0.3876, 0.1178, 0.3261, 0.1866, 0.3876, 0.1569, 0.3876, 0.1178, 0.3261, 0.1175, 0.5562, 0.09556, 0.3903, 0.1131, 0.3886, 0.1175, 0.5562, 0.1131, 0.3886, 0.1526, 0.5528, 0.1178, 0.3261, 0.1352, 0.3889, 0.1131, 0.3886, 0.1178, 0.3261, 0.1131, 0.3886, 0.07363, 0.3255, 0.3115, 0.5552, 0.3296, 0.3896, 0.3413, 0.3904, 0.3115, 0.5552, 0.3413, 0.3904, 0.3349, 0.5566, 0.4173, 0.3274, 0.3761, 0.3914, 0.3413, 0.3904, 0.4173, 0.3274, 0.3413, 0.3904, 0.3477, 0.3252, 0.2792, 0.639, 0.2963, 0.6041, 0.3014, 0.6048, 0.2792, 0.639, 0.3014, 0.6048, 0.2904, 0.6404, 0.3349, 0.5566, 0.3131, 0.6055, 0.3014, 0.6048, 0.3349, 0.5566, 0.3014, 0.6048, 0.3115, 0.5552, 0.1983, 0.6405, 0.1626, 0.6054, 0.1664, 0.6047, 0.1983, 0.6405, 0.1664, 0.6047, 0.2066, 0.6392, 0.1526, 0.5528, 0.1839, 0.603, 0.1664, 0.6047, 0.1526, 0.5528, 0.1664, 0.6047, 0.1175, 0.5562, 0.2066, 0.6392, 0.1839, 0.603, 0.1927, 0.603, 0.2066, 0.6392, 0.1927, 0.603, 0.2258, 0.6392, 0.1959, 0.5501, 0.2143, 0.6016, 0.1927, 0.603, 0.1959, 0.5501, 0.1927, 0.603, 0.1526, 0.5528, 0.2258, 0.6392, 0.2143, 0.6016, 0.2234, 0.6016, 0.2258, 0.6392, 0.2234, 0.6016, 0.2459, 0.6392, 0.2381, 0.5488, 0.2445, 0.601, 0.2234, 0.6016, 0.2381, 0.5488, 0.2234, 0.6016, 0.1959, 0.5501, 0.2459, 0.6392, 0.2445, 0.601, 0.2535, 0.601, 0.2459, 0.6392, 0.2535, 0.601, 0.2658, 0.6392, 0.28, 0.5489, 0.2745, 0.601, 0.2535, 0.601, 0.28, 0.5489, 0.2535, 0.601, 0.2381, 0.5488, 0.2658, 0.6392, 0.2745, 0.601, 0.2831, 0.601, 0.2658, 0.6392, 0.2831, 0.601, 0.2848, 0.6392, 0.3225, 0.5504, 0.3044, 0.6018, 0.2831, 0.601, 0.3225, 0.5504, 0.2831, 0.601, 0.28, 0.5489, 0.2848, 0.6392, 0.3044, 0.6018, 0.3071, 0.6025, 0.2848, 0.6392, 0.3071, 0.6025, 0.2908, 0.6405, 0.3368, 0.5548, 0.3142, 0.6047, 0.3071, 0.6025, 0.3368, 0.5548, 0.3071, 0.6025, 0.3225, 0.5504, 0.1983, 0.6404, 0.162, 0.6052, 0.1674, 0.6045, 0.1983, 0.6404, 0.1674, 0.6045, 0.2102, 0.639, 0.1578, 0.5552, 0.1882, 0.6041, 0.1674, 0.6045, 0.1578, 0.5552, 0.1674, 0.6045, 0.1162, 0.556, 0.2102, 0.639, 0.1882, 0.6041, 0.1985, 0.6041, 0.2102, 0.639, 0.1985, 0.6041, 0.2328, 0.639, 0.2091, 0.5552, 0.2241, 0.6041, 0.1985, 0.6041, 0.2091, 0.5552, 0.1985, 0.6041, 0.1578, 0.5552, 0.2328, 0.639, 0.2241, 0.6041, 0.2346, 0.6041, 0.2328, 0.639, 0.2346, 0.6041, 0.256, 0.639, 0.26, 0.5552, 0.2601, 0.6041, 0.2346, 0.6041, 0.26, 0.5552, 0.2346, 0.6041, 0.2091, 0.5552, 0.256, 0.639, 0.2601, 0.6041, 0.2706, 0.6041, 0.256, 0.639, 0.2706, 0.6041, 0.2792, 0.639, 0.3115, 0.5552, 0.2963, 0.6041, 0.2706, 0.6041, 0.3115, 0.5552, 0.2706, 0.6041, 0.26, 0.5552])
me_cylinder_001.materials.append(mat_material)
me_cylinder_001.use_remesh_preserve_volume = False
me_cylinder_001.use_remesh_preserve_attributes = False
me_cylinder_001.use_mirror_vertex_groups = False
me_cylinder_001.update()

# ---- objects
ob_cylinder = bpy.data.objects.new('Cylinder', me_cylinder_001)
ob_lamp = bpy.data.objects.new('Lamp', light_spot)
ob_camera = bpy.data.objects.new('Camera', cam_camera)

# ---- transforms, parenting, visibility, modifiers, constraints
ob_cylinder.location = (0.0, 0.0, 0.0)
ob_cylinder.lock_rotations_4d = False
ob_cylinder.empty_display_type = 'ARROWS'
ob_cylinder.color = (0.0, 0.0, 0.0, 1.0)
ob_cylinder.lineart.crease_threshold = 0.0
ob_lamp.location = (4.076, 1.005, 5.904)
ob_lamp.rotation_euler = (0.6503, 0.05522, 1.866)
ob_lamp.lock_rotations_4d = False
ob_lamp.empty_display_type = 'ARROWS'
ob_lamp.color = (0.0, 0.0, 0.0, 0.0)
ob_lamp.lineart.crease_threshold = 0.0
ob_camera.location = (7.481, -6.508, 5.344)
ob_camera.rotation_euler = (1.109, 0.01082, 0.8149)
ob_camera.lock_rotations_4d = False
ob_camera.empty_display_type = 'ARROWS'
ob_camera.color = (0.0, 0.0, 0.0, 0.0)
ob_camera.display_type = 'WIRE'
ob_camera.lineart.crease_threshold = 0.0

# ---- collection membership
col_collection_1.objects.link(ob_cylinder)
col_collection_1.objects.link(ob_lamp)
col_collection_1.objects.link(ob_camera)

# ---- scene / render settings (as saved in the file)
scene.camera = ob_camera
scene.frame_start = 1; scene.frame_end = 1; scene.frame_set(1)
scene.render.engine = 'BLENDER_EEVEE_NEXT'
scene.render.image_settings.file_format = 'JPEG'
scene.render.image_settings.color_mode = 'RGB'
scene.render.image_settings.compression = 90
scene.render.resolution_x = 800
scene.render.resolution_y = 600
scene.render.pixel_aspect_x = 100.0
scene.render.pixel_aspect_y = 100.0
scene.render.fps = 25
scene.render.dither_intensity = 0.0
scene.render.use_compositing = False
scene.render.use_sequencer = False
scene.render.bake_margin = 2
scene.render.bake_bias = 0.0
scene.render.use_stamp_time = False
scene.render.use_stamp_date = False
scene.render.use_stamp_frame = False
scene.render.use_stamp_camera = False
scene.render.use_stamp_scene = False
scene.render.use_stamp_filename = False
scene.render.use_stamp_render_time = False
scene.render.stamp_font_size = 0
scene.cycles.use_denoising = False
scene.cycles.samples = 10
scene.cycles.sampling_pattern = 'TABULATED_SOBOL'
scene.cycles.light_sampling_threshold = 0.0
scene.cycles.use_adaptive_sampling = False
scene.cycles.use_light_tree = False
scene.cycles.blur_glossy = 0.0
scene.cycles.volume_bounces = 1
scene.cycles.pixel_filter_type = 'GAUSSIAN'
scene.cycles.sample_clamp_indirect = 0.0
scene.view_settings.view_transform = 'Raw'
bpy.context.view_layer.update()
